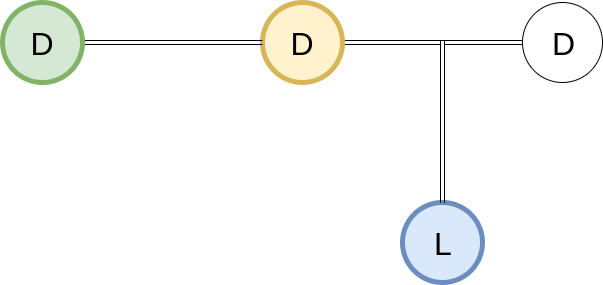

The diagram above was exported from draw.io. Its source (the exported page's mxGraphModel, read from the mxfile embedded in the PNG):
<mxGraphModel dx="2062" dy="1073" grid="1" gridSize="10" guides="1" tooltips="1" connect="1" arrows="1" fold="1" page="1" pageScale="1" pageWidth="850" pageHeight="1100" math="0" shadow="0">
  <root>
    <mxCell id="0" />
    <mxCell id="1" parent="0" />
    <mxCell id="VfxapsMnnzSqtnklnKtr-1" value="L" style="ellipse;whiteSpace=wrap;html=1;aspect=fixed;fontSize=32;fillColor=#dae8fc;strokeColor=#6c8ebf;strokeWidth=5;" parent="1" vertex="1">
      <mxGeometry x="490" y="630" width="80" height="80" as="geometry" />
    </mxCell>
    <mxCell id="VfxapsMnnzSqtnklnKtr-9" style="edgeStyle=orthogonalEdgeStyle;rounded=0;orthogonalLoop=1;jettySize=auto;html=1;entryX=0.5;entryY=0;entryDx=0;entryDy=0;fontSize=28;shape=link;" parent="1" source="VfxapsMnnzSqtnklnKtr-4" target="VfxapsMnnzSqtnklnKtr-1" edge="1">
      <mxGeometry relative="1" as="geometry" />
    </mxCell>
    <mxCell id="VfxapsMnnzSqtnklnKtr-4" value="D" style="ellipse;whiteSpace=wrap;html=1;aspect=fixed;fontSize=32;fillColor=#fff2cc;strokeColor=#d6b656;strokeWidth=5;" parent="1" vertex="1">
      <mxGeometry x="350" y="430" width="80" height="80" as="geometry" />
    </mxCell>
    <mxCell id="VfxapsMnnzSqtnklnKtr-10" style="edgeStyle=orthogonalEdgeStyle;rounded=0;orthogonalLoop=1;jettySize=auto;html=1;fontSize=28;shape=link;" parent="1" source="VfxapsMnnzSqtnklnKtr-5" edge="1">
      <mxGeometry relative="1" as="geometry">
        <mxPoint x="530" y="630" as="targetPoint" />
      </mxGeometry>
    </mxCell>
    <mxCell id="VfxapsMnnzSqtnklnKtr-5" value="D" style="ellipse;whiteSpace=wrap;html=1;aspect=fixed;fontSize=32;" parent="1" vertex="1">
      <mxGeometry x="610" y="430" width="80" height="80" as="geometry" />
    </mxCell>
    <mxCell id="VfxapsMnnzSqtnklnKtr-11" style="edgeStyle=orthogonalEdgeStyle;rounded=0;orthogonalLoop=1;jettySize=auto;html=1;entryX=0;entryY=0.5;entryDx=0;entryDy=0;fontSize=28;shape=link;" parent="1" source="VfxapsMnnzSqtnklnKtr-6" target="VfxapsMnnzSqtnklnKtr-4" edge="1">
      <mxGeometry relative="1" as="geometry" />
    </mxCell>
    <mxCell id="VfxapsMnnzSqtnklnKtr-6" value="D" style="ellipse;whiteSpace=wrap;html=1;aspect=fixed;fontSize=32;fillColor=#d5e8d4;strokeColor=#82b366;strokeWidth=5;" parent="1" vertex="1">
      <mxGeometry x="90" y="430" width="80" height="80" as="geometry" />
    </mxCell>
  </root>
</mxGraphModel>